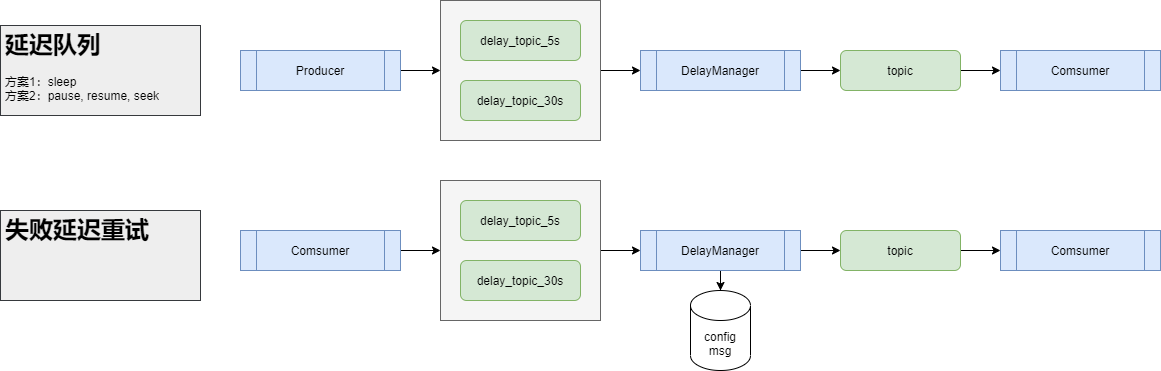

The diagram above was exported from draw.io. Its source (the exported page's mxGraphModel, read from the mxfile embedded in the PNG):
<mxGraphModel dx="275" dy="2013" grid="1" gridSize="10" guides="1" tooltips="1" connect="1" arrows="1" fold="1" page="1" pageScale="1" pageWidth="827" pageHeight="1169" math="0" shadow="0">
  <root>
    <mxCell id="0" />
    <mxCell id="1" parent="0" />
    <mxCell id="W1rXiDr0hjxHSg1WFkAW-14" value="" style="edgeStyle=orthogonalEdgeStyle;rounded=0;orthogonalLoop=1;jettySize=auto;html=1;" parent="1" source="W1rXiDr0hjxHSg1WFkAW-8" target="W1rXiDr0hjxHSg1WFkAW-13" edge="1">
      <mxGeometry relative="1" as="geometry" />
    </mxCell>
    <mxCell id="W1rXiDr0hjxHSg1WFkAW-8" value="" style="rounded=0;whiteSpace=wrap;html=1;fillColor=#f5f5f5;fontColor=#333333;strokeColor=#666666;" parent="1" vertex="1">
      <mxGeometry x="1280" y="-90" width="160" height="140" as="geometry" />
    </mxCell>
    <mxCell id="W1rXiDr0hjxHSg1WFkAW-11" value="" style="edgeStyle=orthogonalEdgeStyle;rounded=0;orthogonalLoop=1;jettySize=auto;html=1;exitX=1;exitY=0.5;exitDx=0;exitDy=0;entryX=0;entryY=0.5;entryDx=0;entryDy=0;" parent="1" source="W1rXiDr0hjxHSg1WFkAW-2" target="W1rXiDr0hjxHSg1WFkAW-3" edge="1">
      <mxGeometry relative="1" as="geometry">
        <mxPoint x="1920" y="40" as="sourcePoint" />
      </mxGeometry>
    </mxCell>
    <mxCell id="W1rXiDr0hjxHSg1WFkAW-2" value="topic" style="rounded=1;whiteSpace=wrap;html=1;fillColor=#d5e8d4;strokeColor=#82b366;" parent="1" vertex="1">
      <mxGeometry x="1680" y="-40" width="120" height="40" as="geometry" />
    </mxCell>
    <mxCell id="W1rXiDr0hjxHSg1WFkAW-3" value="Comsumer" style="shape=process;whiteSpace=wrap;html=1;backgroundOutline=1;fillColor=#dae8fc;strokeColor=#6c8ebf;" parent="1" vertex="1">
      <mxGeometry x="1840" y="-40" width="160" height="40" as="geometry" />
    </mxCell>
    <mxCell id="W1rXiDr0hjxHSg1WFkAW-4" value="delay_topic_5s" style="rounded=1;whiteSpace=wrap;html=1;fillColor=#d5e8d4;strokeColor=#82b366;" parent="1" vertex="1">
      <mxGeometry x="1300" y="-70" width="120" height="40" as="geometry" />
    </mxCell>
    <mxCell id="W1rXiDr0hjxHSg1WFkAW-6" value="delay_topic_30s" style="rounded=1;whiteSpace=wrap;html=1;fillColor=#d5e8d4;strokeColor=#82b366;" parent="1" vertex="1">
      <mxGeometry x="1300" y="-10" width="120" height="40" as="geometry" />
    </mxCell>
    <mxCell id="W1rXiDr0hjxHSg1WFkAW-10" style="edgeStyle=orthogonalEdgeStyle;rounded=0;orthogonalLoop=1;jettySize=auto;html=1;entryX=0;entryY=0.5;entryDx=0;entryDy=0;" parent="1" source="W1rXiDr0hjxHSg1WFkAW-9" target="W1rXiDr0hjxHSg1WFkAW-8" edge="1">
      <mxGeometry relative="1" as="geometry" />
    </mxCell>
    <mxCell id="W1rXiDr0hjxHSg1WFkAW-9" value="Producer" style="shape=process;whiteSpace=wrap;html=1;backgroundOutline=1;fillColor=#dae8fc;strokeColor=#6c8ebf;" parent="1" vertex="1">
      <mxGeometry x="1080" y="-40" width="160" height="40" as="geometry" />
    </mxCell>
    <mxCell id="W1rXiDr0hjxHSg1WFkAW-15" value="" style="edgeStyle=orthogonalEdgeStyle;rounded=0;orthogonalLoop=1;jettySize=auto;html=1;" parent="1" source="W1rXiDr0hjxHSg1WFkAW-13" target="W1rXiDr0hjxHSg1WFkAW-2" edge="1">
      <mxGeometry relative="1" as="geometry" />
    </mxCell>
    <mxCell id="W1rXiDr0hjxHSg1WFkAW-13" value="DelayManager" style="shape=process;whiteSpace=wrap;html=1;backgroundOutline=1;fillColor=#dae8fc;strokeColor=#6c8ebf;" parent="1" vertex="1">
      <mxGeometry x="1480" y="-40" width="160" height="40" as="geometry" />
    </mxCell>
    <mxCell id="W1rXiDr0hjxHSg1WFkAW-17" value="&lt;h1&gt;延迟队列&lt;/h1&gt;&lt;p&gt;&lt;/p&gt;&lt;span style=&quot;text-align: center&quot;&gt;方案1：sleep&lt;/span&gt;&lt;br style=&quot;text-align: center&quot;&gt;&lt;span style=&quot;text-align: center&quot;&gt;方案2：pause, resume, seek&lt;/span&gt;" style="text;html=1;spacing=5;spacingTop=-20;whiteSpace=wrap;overflow=hidden;rounded=0;fillColor=#eeeeee;strokeColor=#36393d;" parent="1" vertex="1">
      <mxGeometry x="840" y="-65" width="200" height="90" as="geometry" />
    </mxCell>
    <mxCell id="W1rXiDr0hjxHSg1WFkAW-18" value="&lt;h1&gt;失败延迟重试&lt;/h1&gt;" style="text;html=1;spacing=5;spacingTop=-20;whiteSpace=wrap;overflow=hidden;rounded=0;fillColor=#eeeeee;strokeColor=#36393d;" parent="1" vertex="1">
      <mxGeometry x="840" y="120" width="200" height="90" as="geometry" />
    </mxCell>
    <mxCell id="W1rXiDr0hjxHSg1WFkAW-19" value="" style="edgeStyle=orthogonalEdgeStyle;rounded=0;orthogonalLoop=1;jettySize=auto;html=1;" parent="1" source="W1rXiDr0hjxHSg1WFkAW-20" target="W1rXiDr0hjxHSg1WFkAW-29" edge="1">
      <mxGeometry relative="1" as="geometry" />
    </mxCell>
    <mxCell id="W1rXiDr0hjxHSg1WFkAW-20" value="" style="rounded=0;whiteSpace=wrap;html=1;fillColor=#f5f5f5;fontColor=#333333;strokeColor=#666666;" parent="1" vertex="1">
      <mxGeometry x="1280" y="90" width="160" height="140" as="geometry" />
    </mxCell>
    <mxCell id="W1rXiDr0hjxHSg1WFkAW-21" value="" style="edgeStyle=orthogonalEdgeStyle;rounded=0;orthogonalLoop=1;jettySize=auto;html=1;exitX=1;exitY=0.5;exitDx=0;exitDy=0;entryX=0;entryY=0.5;entryDx=0;entryDy=0;" parent="1" source="W1rXiDr0hjxHSg1WFkAW-22" target="W1rXiDr0hjxHSg1WFkAW-23" edge="1">
      <mxGeometry relative="1" as="geometry">
        <mxPoint x="1920" y="220" as="sourcePoint" />
      </mxGeometry>
    </mxCell>
    <mxCell id="W1rXiDr0hjxHSg1WFkAW-22" value="topic" style="rounded=1;whiteSpace=wrap;html=1;fillColor=#d5e8d4;strokeColor=#82b366;" parent="1" vertex="1">
      <mxGeometry x="1680" y="140" width="120" height="40" as="geometry" />
    </mxCell>
    <mxCell id="W1rXiDr0hjxHSg1WFkAW-23" value="Comsumer" style="shape=process;whiteSpace=wrap;html=1;backgroundOutline=1;fillColor=#dae8fc;strokeColor=#6c8ebf;" parent="1" vertex="1">
      <mxGeometry x="1840" y="140" width="160" height="40" as="geometry" />
    </mxCell>
    <mxCell id="W1rXiDr0hjxHSg1WFkAW-24" value="delay_topic_5s" style="rounded=1;whiteSpace=wrap;html=1;fillColor=#d5e8d4;strokeColor=#82b366;" parent="1" vertex="1">
      <mxGeometry x="1300" y="110" width="120" height="40" as="geometry" />
    </mxCell>
    <mxCell id="W1rXiDr0hjxHSg1WFkAW-25" value="delay_topic_30s" style="rounded=1;whiteSpace=wrap;html=1;fillColor=#d5e8d4;strokeColor=#82b366;" parent="1" vertex="1">
      <mxGeometry x="1300" y="170" width="120" height="40" as="geometry" />
    </mxCell>
    <mxCell id="W1rXiDr0hjxHSg1WFkAW-26" style="edgeStyle=orthogonalEdgeStyle;rounded=0;orthogonalLoop=1;jettySize=auto;html=1;entryX=0;entryY=0.5;entryDx=0;entryDy=0;" parent="1" source="W1rXiDr0hjxHSg1WFkAW-27" target="W1rXiDr0hjxHSg1WFkAW-20" edge="1">
      <mxGeometry relative="1" as="geometry" />
    </mxCell>
    <mxCell id="W1rXiDr0hjxHSg1WFkAW-27" value="Comsumer" style="shape=process;whiteSpace=wrap;html=1;backgroundOutline=1;fillColor=#dae8fc;strokeColor=#6c8ebf;" parent="1" vertex="1">
      <mxGeometry x="1080" y="140" width="160" height="40" as="geometry" />
    </mxCell>
    <mxCell id="W1rXiDr0hjxHSg1WFkAW-28" value="" style="edgeStyle=orthogonalEdgeStyle;rounded=0;orthogonalLoop=1;jettySize=auto;html=1;" parent="1" source="W1rXiDr0hjxHSg1WFkAW-29" target="W1rXiDr0hjxHSg1WFkAW-22" edge="1">
      <mxGeometry relative="1" as="geometry" />
    </mxCell>
    <mxCell id="W1rXiDr0hjxHSg1WFkAW-31" value="" style="edgeStyle=orthogonalEdgeStyle;rounded=0;orthogonalLoop=1;jettySize=auto;html=1;" parent="1" source="W1rXiDr0hjxHSg1WFkAW-29" target="W1rXiDr0hjxHSg1WFkAW-30" edge="1">
      <mxGeometry relative="1" as="geometry" />
    </mxCell>
    <mxCell id="W1rXiDr0hjxHSg1WFkAW-29" value="DelayManager" style="shape=process;whiteSpace=wrap;html=1;backgroundOutline=1;fillColor=#dae8fc;strokeColor=#6c8ebf;" parent="1" vertex="1">
      <mxGeometry x="1480" y="140" width="160" height="40" as="geometry" />
    </mxCell>
    <mxCell id="W1rXiDr0hjxHSg1WFkAW-30" value="config&lt;br&gt;msg" style="shape=cylinder3;whiteSpace=wrap;html=1;boundedLbl=1;backgroundOutline=1;size=15;" parent="1" vertex="1">
      <mxGeometry x="1530" y="200" width="60" height="80" as="geometry" />
    </mxCell>
  </root>
</mxGraphModel>